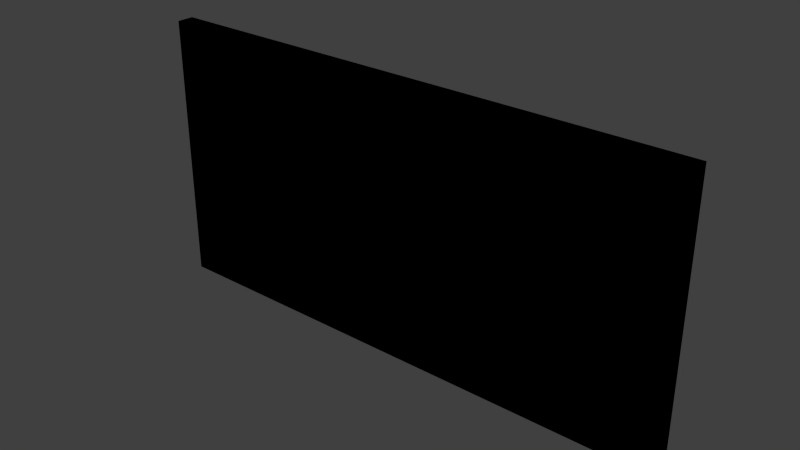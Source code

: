 # Source: painting32x16.blend  (saved by Blender 2.76.0; exported with 4.5.12 LTS)
import bpy
from mathutils import Matrix  # noqa: F401  (used for matrix-valued properties, if any)

bpy.ops.wm.read_factory_settings(use_empty=True)
scene = bpy.context.scene
scene.name = 'Scene'

# ---- collections
col_collection_1 = bpy.data.collections.new('Collection 1'); scene.collection.children.link(col_collection_1)

# ---- world
world_world = bpy.data.worlds.new('World'); scene.world = world_world
world_world.color = (0.05088, 0.05088, 0.05088)
world_world.use_sun_shadow = False
world_world.sun_shadow_jitter_overblur = 0.0
world_world.cycles.sampling_method = 'MANUAL'
world_world.cycles.sample_map_resolution = 256

# ---- meshes
me_cube_010 = bpy.data.meshes.new('Cube.010')
me_cube_010.from_pydata([(-1.0, 1.0, -1.0), (-1.0, 1.0, 1.0), (1.0, 1.0, -1.0), (1.0, 1.0, 1.0)], [], [(1, 3, 2, 0)])
_uv = me_cube_010.uv_layers.new(name='UVMap')
_uv.uv.foreach_set('vector', [0.625, 0.875, 0.5, 0.875, 0.5, 0.8125, 0.625, 0.8125])
me_cube_010.use_remesh_preserve_volume = False
me_cube_010.use_remesh_preserve_attributes = False
me_cube_010.use_mirror_vertex_groups = False
me_cube_010.update()
me_cube_009 = bpy.data.meshes.new('Cube.009')
me_cube_009.from_pydata([(-1.0, 1.0, -1.0), (-1.0, 1.0, 1.0), (1.0, 1.0, -1.0), (1.0, 1.0, 1.0)], [], [(1, 3, 2, 0)])
_uv = me_cube_009.uv_layers.new(name='UVMap')
_uv.uv.foreach_set('vector', [0.5, 0.875, 0.375, 0.875, 0.375, 0.8125, 0.5, 0.8125])
me_cube_009.use_remesh_preserve_volume = False
me_cube_009.use_remesh_preserve_attributes = False
me_cube_009.use_mirror_vertex_groups = False
me_cube_009.update()
me_cube_008 = bpy.data.meshes.new('Cube.008')
me_cube_008.from_pydata([(-1.0, 1.0, -1.0), (-1.0, 1.0, 1.0), (1.0, 1.0, -1.0), (1.0, 1.0, 1.0)], [], [(1, 3, 2, 0)])
_uv = me_cube_008.uv_layers.new(name='UVMap')
_uv.uv.foreach_set('vector', [0.375, 0.875, 0.25, 0.875, 0.25, 0.8125, 0.375, 0.8125])
me_cube_008.use_remesh_preserve_volume = False
me_cube_008.use_remesh_preserve_attributes = False
me_cube_008.use_mirror_vertex_groups = False
me_cube_008.update()
me_cube_007 = bpy.data.meshes.new('Cube.007')
me_cube_007.from_pydata([(-1.0, 1.0, -1.0), (-1.0, 1.0, 1.0), (1.0, 1.0, -1.0), (1.0, 1.0, 1.0)], [], [(1, 3, 2, 0)])
_uv = me_cube_007.uv_layers.new(name='UVMap')
_uv.uv.foreach_set('vector', [0.25, 0.875, 0.125, 0.875, 0.125, 0.8125, 0.25, 0.8125])
me_cube_007.use_remesh_preserve_volume = False
me_cube_007.use_remesh_preserve_attributes = False
me_cube_007.use_mirror_vertex_groups = False
me_cube_007.update()
me_cube_002 = bpy.data.meshes.new('Cube.002')
me_cube_002.from_pydata([(-1.0, 1.0, -1.0), (-1.0, 1.0, 1.0), (1.0, 1.0, -1.0), (1.0, 1.0, 1.0)], [], [(1, 3, 2, 0)])
_uv = me_cube_002.uv_layers.new(name='UVMap')
_uv.uv.foreach_set('vector', [0.125, 0.875, 0.0, 0.875, 0.0, 0.8125, 0.125, 0.8125])
me_cube_002.use_remesh_preserve_volume = False
me_cube_002.use_remesh_preserve_attributes = False
me_cube_002.use_mirror_vertex_groups = False
me_cube_002.update()
me_cube_001 = bpy.data.meshes.new('Cube.001')
me_cube_001.from_pydata([(-1.0, -1.0, -1.0), (-1.0, -1.0, 1.0), (-1.0, 1.0, -1.0), (-1.0, 1.0, 1.0), (1.0, -1.0, -1.0), (1.0, -1.0, 1.0), (1.0, 1.0, -1.0), (1.0, 1.0, 1.0)], [], [(1, 0, 2, 3), (7, 6, 4, 5), (5, 4, 0, 1), (0, 4, 6, 2), (5, 1, 3, 7)])
_uv = me_cube_001.uv_layers.new(name='UVMap')
_uv.uv.foreach_set('vector', [0.75, 0.9375, 0.75, 1.0, 0.7539, 1.0, 0.7539, 0.9375, 0.75, 0.9375, 0.75, 1.0, 0.7539, 1.0, 0.7539, 0.9375, 0.75, 0.9375, 0.75, 1.0, 0.875, 1.0, 0.875, 0.9375, 0.75, 1.0, 0.875, 1.0, 0.875, 0.9961, 0.75, 0.9961, 0.75, 1.0, 0.875, 1.0, 0.875, 0.9961, 0.75, 0.9961])
me_cube_001.use_remesh_preserve_volume = False
me_cube_001.use_remesh_preserve_attributes = False
me_cube_001.use_mirror_vertex_groups = False
me_cube_001.update()
me_cube = bpy.data.meshes.new('Cube')
me_cube.from_pydata([(-1.0, -1.0, -1.0), (-1.0, -1.0, 1.0), (-1.0, 1.0, -1.0), (-1.0, 1.0, 1.0), (1.0, -1.0, -1.0), (1.0, -1.0, 1.0), (1.0, 1.0, -1.0), (1.0, 1.0, 1.0)], [], [(1, 3, 2, 0), (7, 5, 4, 6), (5, 1, 0, 4), (0, 2, 6, 4), (5, 7, 3, 1)])
_uv = me_cube.uv_layers.new(name='UVMap')
_uv.uv.foreach_set('vector', [0.75, 0.9375, 0.7539, 0.9375, 0.7539, 1.0, 0.75, 1.0, 0.75, 0.9375, 0.7539, 0.9375, 0.7539, 1.0, 0.75, 1.0, 0.75, 0.9375, 0.875, 0.9375, 0.875, 1.0, 0.75, 1.0, 0.75, 1.0, 0.75, 0.9961, 0.875, 0.9961, 0.875, 1.0, 0.75, 1.0, 0.75, 0.9961, 0.875, 0.9961, 0.875, 1.0])
me_cube.use_remesh_preserve_volume = False
me_cube.use_remesh_preserve_attributes = False
me_cube.use_mirror_vertex_groups = False
me_cube.update()

# ---- objects
ob_painting5 = bpy.data.objects.new('painting5', me_cube_010)
ob_painting4 = bpy.data.objects.new('painting4', me_cube_009)
ob_painting3 = bpy.data.objects.new('painting3', me_cube_008)
ob_painting2 = bpy.data.objects.new('painting2', me_cube_007)
ob_painting1 = bpy.data.objects.new('painting1', me_cube_002)
ob_frame2 = bpy.data.objects.new('frame2', me_cube_001)
ob_frame1 = bpy.data.objects.new('frame1', me_cube)

# ---- transforms, parenting, visibility, modifiers, constraints
ob_painting5.location = (-0.5, -0.4639, 0.0)
ob_painting5.scale = (0.9937, 0.03105, 0.4968)
ob_painting5.lineart.crease_threshold = 0.0
ob_painting4.location = (-0.5, -0.4639, 0.0)
ob_painting4.scale = (0.9937, 0.03105, 0.4968)
ob_painting4.lineart.crease_threshold = 0.0
ob_painting3.location = (-0.5, -0.4639, 0.0)
ob_painting3.scale = (0.9937, 0.03105, 0.4968)
ob_painting3.lineart.crease_threshold = 0.0
ob_painting2.location = (-0.5, -0.4639, 0.0)
ob_painting2.scale = (0.9937, 0.03105, 0.4968)
ob_painting2.lineart.crease_threshold = 0.0
ob_painting1.location = (-0.5, -0.4639, 0.0)
ob_painting1.scale = (0.9937, 0.03105, 0.4968)
ob_painting1.lineart.crease_threshold = 0.0
ob_frame2.location = (-0.5, -0.4639, 0.0)
ob_frame2.scale = (0.9937, 0.03105, 0.4968)
ob_frame2.lineart.crease_threshold = 0.0
ob_frame1.location = (-0.5, -0.4639, 0.0)
ob_frame1.scale = (0.9937, 0.03105, 0.4968)
ob_frame1.lineart.crease_threshold = 0.0

# ---- collection membership
col_collection_1.objects.link(ob_painting5)
col_collection_1.objects.link(ob_painting4)
col_collection_1.objects.link(ob_painting3)
col_collection_1.objects.link(ob_painting2)
col_collection_1.objects.link(ob_painting1)
col_collection_1.objects.link(ob_frame2)
col_collection_1.objects.link(ob_frame1)

# ---- scene / render settings (as saved in the file)
scene.frame_start = 1; scene.frame_end = 250; scene.frame_set(0)
scene.render.engine = 'BLENDER_EEVEE_NEXT'
scene.render.resolution_percentage = 50
scene.render.dither_intensity = 0.0
scene.render.film_transparent = True
scene.cycles.use_denoising = False
scene.cycles.samples = 10
scene.cycles.sampling_pattern = 'TABULATED_SOBOL'
scene.cycles.light_sampling_threshold = 0.0
scene.cycles.use_adaptive_sampling = False
scene.cycles.use_light_tree = False
scene.cycles.blur_glossy = 0.0
scene.cycles.pixel_filter_type = 'GAUSSIAN'
scene.cycles.sample_clamp_indirect = 0.0
scene.view_settings.view_transform = 'Standard'
bpy.context.view_layer.update()

# ---- added for rendering (the .blend has no active camera and no usable light): camera, sun
cam_auto = bpy.data.cameras.new('AutoCamera')
cam_auto.lens = 50.0
cam_auto.sensor_width = 36.0
cam_auto.clip_end = 1000.0
ob_auto_camera = bpy.data.objects.new('AutoCamera', cam_auto)
scene.collection.objects.link(ob_auto_camera)
ob_auto_camera.location = (1.55663, -2.93182, 1.6453)
ob_auto_camera.rotation_euler = (1.09748, -7.21219e-08, 0.694738)
scene.camera = ob_auto_camera
light_auto_sun = bpy.data.lights.new('AutoSun', 'SUN')
light_auto_sun.energy = 3.0
light_auto_sun.angle = 0.0523599
ob_auto_sun = bpy.data.objects.new('AutoSun', light_auto_sun)
scene.collection.objects.link(ob_auto_sun)
ob_auto_sun.rotation_euler = (0.872665, 0.174533, 0.523599)
bpy.context.view_layer.update()
